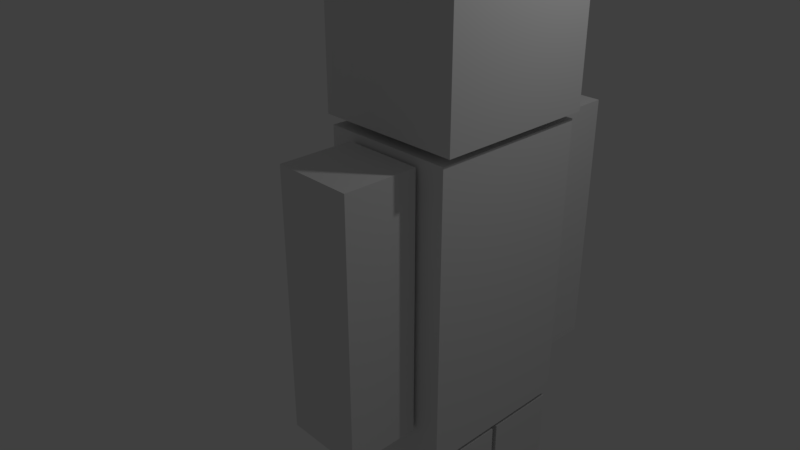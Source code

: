 # Source: bon.blend  (saved by Blender 2.78.0; exported with 4.5.12 LTS)
import bpy
from mathutils import Matrix  # noqa: F401  (used for matrix-valued properties, if any)

bpy.ops.wm.read_factory_settings(use_empty=True)
scene = bpy.context.scene
scene.name = 'Scene'

# ---- collections
col_collection_1 = bpy.data.collections.new('Collection 1'); scene.collection.children.link(col_collection_1)

# ---- materials (node trees are filled in below, after node groups)
mat_material = bpy.data.materials.new('Material')
mat_material.alpha_threshold = 0.0
mat_material.use_transparent_shadow = False
mat_material.roughness = 0.5
mat_material.line_color = (0.0, 0.0, 0.0, 1.0)

# ---- material node trees

# ---- world
world_world = bpy.data.worlds.new('World'); scene.world = world_world
world_world.color = (0.05088, 0.05088, 0.05088)
world_world.use_sun_shadow = False
world_world.sun_shadow_jitter_overblur = 0.0
world_world.cycles.sampling_method = 'MANUAL'

# ---- cameras
cam_camera = bpy.data.cameras.new('Camera')
cam_camera.clip_end = 100.0
cam_camera.lens = 35.0
cam_camera.sensor_width = 32.0
cam_camera.sensor_height = 18.0
cam_camera.ortho_scale = 7.314
cam_camera.dof.focus_distance = 0.0
cam_camera.dof.aperture_fstop = 128.0

# ---- lights
light_lamp = bpy.data.lights.new('Lamp', 'POINT')
light_lamp.transmission_factor = 0.0
light_lamp.cutoff_distance = 30.0
light_lamp.energy = 100.0
light_lamp.shadow_buffer_clip_start = 1.001
light_lamp.shadow_soft_size = 0.1
light_lamp.shadow_maximum_resolution = 0.006
light_lamp.use_absolute_resolution = True

# ---- meshes
me_cube_005 = bpy.data.meshes.new('Cube.005')
me_cube_005.from_pydata([(0.486, 0.45, -1.6), (0.486, -0.45, -1.6), (-0.486, -0.45, -1.6), (-0.486, 0.45, -1.6), (0.486, 0.45, 1.6), (0.486, -0.45, 1.6), (-0.486, -0.45, 1.6), (-0.486, 0.45, 1.6)], [], [(0, 1, 2, 3), (4, 7, 6, 5), (0, 4, 5, 1), (1, 5, 6, 2), (2, 6, 7, 3), (4, 0, 3, 7)])
me_cube_005.materials.append(mat_material)
me_cube_005.use_remesh_preserve_volume = False
me_cube_005.use_remesh_preserve_attributes = False
me_cube_005.use_mirror_vertex_groups = False
me_cube_005.update()
me_cube_004 = bpy.data.meshes.new('Cube.004')
me_cube_004.from_pydata([(0.486, 0.45, -1.6), (0.486, -0.45, -1.6), (-0.486, -0.45, -1.6), (-0.486, 0.45, -1.6), (0.486, 0.45, 1.6), (0.486, -0.45, 1.6), (-0.486, -0.45, 1.6), (-0.486, 0.45, 1.6)], [], [(0, 1, 2, 3), (4, 7, 6, 5), (0, 4, 5, 1), (1, 5, 6, 2), (2, 6, 7, 3), (4, 0, 3, 7)])
me_cube_004.materials.append(mat_material)
me_cube_004.use_remesh_preserve_volume = False
me_cube_004.use_remesh_preserve_attributes = False
me_cube_004.use_mirror_vertex_groups = False
me_cube_004.update()
me_cube_003 = bpy.data.meshes.new('Cube.003')
me_cube_003.from_pydata([(0.81, 0.45, -1.6), (0.81, -0.45, -1.6), (-0.81, -0.45, -1.6), (-0.81, 0.45, -1.6), (0.81, 0.45, 1.6), (0.81, -0.45, 1.6), (-0.81, -0.45, 1.6), (-0.81, 0.45, 1.6)], [], [(0, 1, 2, 3), (4, 7, 6, 5), (0, 4, 5, 1), (1, 5, 6, 2), (2, 6, 7, 3), (4, 0, 3, 7)])
me_cube_003.materials.append(mat_material)
me_cube_003.use_remesh_preserve_volume = False
me_cube_003.use_remesh_preserve_attributes = False
me_cube_003.use_mirror_vertex_groups = False
me_cube_003.update()
me_cube_002 = bpy.data.meshes.new('Cube.002')
me_cube_002.from_pydata([(0.81, 0.45, -1.6), (0.81, -0.45, -1.6), (-0.81, -0.45, -1.6), (-0.81, 0.45, -1.6), (0.81, 0.45, 1.6), (0.81, -0.45, 1.6), (-0.81, -0.45, 1.6), (-0.81, 0.45, 1.6)], [], [(0, 1, 2, 3), (4, 7, 6, 5), (0, 4, 5, 1), (1, 5, 6, 2), (2, 6, 7, 3), (4, 0, 3, 7)])
me_cube_002.materials.append(mat_material)
me_cube_002.use_remesh_preserve_volume = False
me_cube_002.use_remesh_preserve_attributes = False
me_cube_002.use_mirror_vertex_groups = False
me_cube_002.update()
me_cube_001 = bpy.data.meshes.new('Cube.001')
me_cube_001.from_pydata([(0.81, 1.0, -1.8), (0.81, -1.0, -1.8), (-0.81, -1.0, -1.8), (-0.81, 1.0, -1.8), (0.81, 1.0, 1.8), (0.81, -1.0, 1.8), (-0.81, -1.0, 1.8), (-0.81, 1.0, 1.8)], [], [(0, 1, 2, 3), (4, 7, 6, 5), (0, 4, 5, 1), (1, 5, 6, 2), (2, 6, 7, 3), (4, 0, 3, 7)])
me_cube_001.materials.append(mat_material)
me_cube_001.use_remesh_preserve_volume = False
me_cube_001.use_remesh_preserve_attributes = False
me_cube_001.use_mirror_vertex_groups = False
me_cube_001.update()
me_cube = bpy.data.meshes.new('Cube')
me_cube.from_pydata([(0.891, 1.0, -1.0), (0.891, -1.0, -1.0), (-0.891, -1.0, -1.0), (-0.891, 1.0, -1.0), (0.891, 1.0, 1.0), (0.891, -1.0, 1.0), (-0.891, -1.0, 1.0), (-0.891, 1.0, 1.0)], [], [(0, 1, 2, 3), (4, 7, 6, 5), (0, 4, 5, 1), (1, 5, 6, 2), (2, 6, 7, 3), (4, 0, 3, 7)])
me_cube.materials.append(mat_material)
me_cube.use_remesh_preserve_volume = False
me_cube.use_remesh_preserve_attributes = False
me_cube.use_mirror_vertex_groups = False
me_cube.update()
arm_armature = bpy.data.armatures.new('Armature')  # bones are not reproduced

# ---- objects
ob_armature = bpy.data.objects.new('Armature', arm_armature)
ob_cube_005 = bpy.data.objects.new('Cube.005', me_cube_005)
ob_cube_004 = bpy.data.objects.new('Cube.004', me_cube_004)
ob_cube_003 = bpy.data.objects.new('Cube.003', me_cube_003)
ob_cube_002 = bpy.data.objects.new('Cube.002', me_cube_002)
ob_cube_001 = bpy.data.objects.new('Cube.001', me_cube_001)
ob_cube = bpy.data.objects.new('Cube', me_cube)
ob_lamp = bpy.data.objects.new('Lamp', light_lamp)
ob_camera = bpy.data.objects.new('Camera', cam_camera)

# ---- transforms, parenting, visibility, modifiers, constraints
ob_armature.location = (0.3464, -2.384e-07, 0.8707)
ob_armature.lineart.crease_threshold = 0.0
ob_cube_005.location = (0.366, -1.495, 0.4801)
ob_cube_005.lock_rotations_4d = False
ob_cube_005.empty_display_type = 'ARROWS'
ob_cube_005.lineart.crease_threshold = 0.0
ob_cube_004.location = (0.366, 1.507, 0.4801)
ob_cube_004.lock_rotations_4d = False
ob_cube_004.empty_display_type = 'ARROWS'
ob_cube_004.lineart.crease_threshold = 0.0
ob_cube_003.location = (0.366, 0.4804, -3.084)
ob_cube_003.lock_rotations_4d = False
ob_cube_003.empty_display_type = 'ARROWS'
ob_cube_003.lineart.crease_threshold = 0.0
ob_cube_002.location = (0.366, -0.4895, -3.084)
ob_cube_002.lock_rotations_4d = False
ob_cube_002.empty_display_type = 'ARROWS'
ob_cube_002.lineart.crease_threshold = 0.0
ob_cube_001.location = (0.366, 0.0, 0.3649)
ob_cube_001.lock_rotations_4d = False
ob_cube_001.empty_display_type = 'ARROWS'
ob_cube_001.lineart.crease_threshold = 0.0
ob_cube.location = (0.366, 0.0, 3.266)
ob_cube.lock_rotations_4d = False
ob_cube.empty_display_type = 'ARROWS'
ob_cube.lineart.crease_threshold = 0.0
ob_lamp.location = (3.668, 1.005, 5.904)
ob_lamp.rotation_euler = (0.6503, 0.05522, 1.866)
ob_lamp.scale = (0.9839, 0.887, 0.939)
ob_lamp.lock_rotations_4d = False
ob_lamp.empty_display_type = 'ARROWS'
ob_lamp.color = (0.0, 0.0, 0.0, 0.0)
ob_lamp.lineart.crease_threshold = 0.0
ob_camera.location = (6.426, -6.508, 5.344)
ob_camera.rotation_euler = (1.109, 0.0, 0.8149)
ob_camera.scale = (0.9106, 0.9801, 0.9193)
ob_camera.lock_rotations_4d = False
ob_camera.empty_display_type = 'ARROWS'
ob_camera.color = (0.0, 0.0, 0.0, 0.0)
ob_camera.display_type = 'WIRE'
ob_camera.lineart.crease_threshold = 0.0

# ---- collection membership
col_collection_1.objects.link(ob_armature)
col_collection_1.objects.link(ob_cube_005)
col_collection_1.objects.link(ob_cube_004)
col_collection_1.objects.link(ob_cube_003)
col_collection_1.objects.link(ob_cube_002)
col_collection_1.objects.link(ob_cube_001)
col_collection_1.objects.link(ob_cube)
col_collection_1.objects.link(ob_lamp)
col_collection_1.objects.link(ob_camera)

# ---- scene / render settings (as saved in the file)
scene.camera = ob_camera
scene.frame_start = 1; scene.frame_end = 250; scene.frame_set(1)
scene.render.engine = 'BLENDER_EEVEE_NEXT'
scene.render.resolution_percentage = 50
scene.render.dither_intensity = 0.0
scene.cycles.use_denoising = False
scene.cycles.samples = 128
scene.cycles.sampling_pattern = 'TABULATED_SOBOL'
scene.cycles.light_sampling_threshold = 0.0
scene.cycles.use_adaptive_sampling = False
scene.cycles.use_light_tree = False
scene.cycles.blur_glossy = 0.0
scene.cycles.sample_clamp_indirect = 0.0
scene.view_settings.view_transform = 'Standard'
bpy.context.view_layer.update()
